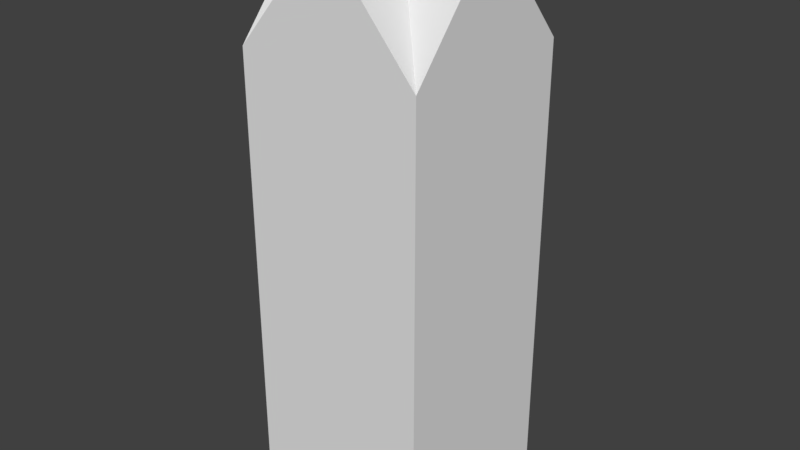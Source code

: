 # Source: oneCadillac.blend  (saved by Blender 2.78.0; exported with 4.5.12 LTS)
import bpy
from mathutils import Matrix  # noqa: F401  (used for matrix-valued properties, if any)

bpy.ops.wm.read_factory_settings(use_empty=True)
scene = bpy.context.scene
scene.name = 'Scene'

# ---- collections
col_collection_1 = bpy.data.collections.new('Collection 1'); scene.collection.children.link(col_collection_1)

# ---- materials (node trees are filled in below, after node groups)
mat_material = bpy.data.materials.new('Material')
mat_material.alpha_threshold = 0.0
mat_material.use_transparent_shadow = False
mat_material.roughness = 0.5
mat_material.line_color = (0.0, 0.0, 0.0, 1.0)

# ---- material node trees

# ---- world
world_world = bpy.data.worlds.new('World'); scene.world = world_world
world_world.color = (0.05088, 0.05088, 0.05088)
world_world.use_sun_shadow = False
world_world.sun_shadow_jitter_overblur = 0.0
world_world.cycles.sampling_method = 'MANUAL'

# ---- meshes
me_cube = bpy.data.meshes.new('Cube')
me_cube.from_pydata([(0.8275, -1.167, -1.0), (0.8275, -2.822, -1.0), (-0.8275, -2.822, -1.0), (-0.8275, -1.167, -1.0), (0.8275, -1.167, 3.069), (0.8275, -2.822, 3.069), (-0.8275, -2.822, 3.069), (-0.8275, -1.167, 3.069), (0.8275, -1.167, 3.069), (0.8275, -2.822, 3.069), (-0.8275, -1.167, 3.069), (-0.8275, -2.822, 3.069), (0.8275, -1.994, -1.0), (-0.8275, -1.994, -1.0), (0.8275, -1.994, 3.069), (-0.8275, -1.994, 3.069), (0.8275, -1.994, 4.044), (-0.8275, -1.994, 4.044), (1.041e-07, -1.167, -1.0), (-1.174e-07, -2.822, -1.0), (2.149e-07, -1.167, 3.069), (-4.498e-07, -2.822, 3.069), (2.149e-07, -1.167, 4.044), (-4.498e-07, -2.822, 4.044), (-1.728e-07, -1.994, 4.044), (-6.644e-09, -1.994, -1.0)], [], [(25, 19, 2, 13), (21, 5, 9, 23), (12, 14, 5, 1), (19, 21, 6, 2), (13, 15, 7, 3), (20, 18, 3, 7), (24, 11, 23), (14, 4, 8, 16), (15, 6, 11, 17), (20, 7, 10, 22), (7, 15, 17, 10), (5, 14, 16, 9), (22, 10, 24), (2, 6, 15, 13), (0, 4, 14, 12), (18, 25, 13, 3), (0, 12, 25, 18), (8, 22, 24), (4, 20, 22, 8), (16, 24, 9), (4, 0, 18, 20), (1, 5, 21, 19), (6, 21, 23, 11), (12, 1, 19, 25), (24, 16, 8), (11, 24, 17), (24, 10, 17), (9, 24, 23)])
_uv = me_cube.uv_layers.new(name='UVMap')
_uv.uv.foreach_set('vector', [0.4288, 0.1747, 0.4943, 0.1806, 0.4318, 0.1806, 0.4318, 0.1181, 0.7683, 0.8192, 0.9176, 0.8194, 0.9155, 0.8216, 0.77, 0.9542, 0.7691, 0.04331, 0.7676, 0.8155, 0.6213, 0.8193, 0.6133, 0.04331, 0.7696, 0.04328, 0.7683, 0.8192, 0.6213, 0.8217, 0.6133, 0.04331, 0.7691, 0.04337, 0.7677, 0.8157, 0.6214, 0.8194, 0.6133, 0.04338, 0.7685, 0.8192, 0.7696, 0.04331, 0.9271, 0.04521, 0.9178, 0.8194, 0.359, 0.9551, 0.2147, 0.7744, 0.357, 0.8435, 0.7676, 0.8155, 0.9162, 0.817, 0.9141, 0.8192, 0.7692, 0.9479, 0.7677, 0.8157, 0.9163, 0.8172, 0.9142, 0.8193, 0.7693, 0.9481, 0.7685, 0.8192, 0.9178, 0.8194, 0.9157, 0.8216, 0.7701, 0.9542, 0.6214, 0.8194, 0.7677, 0.8157, 0.7693, 0.9481, 0.6236, 0.8215, 0.6213, 0.8193, 0.7676, 0.8155, 0.7692, 0.9479, 0.6235, 0.8214, 0.357, 0.8435, 0.4993, 0.7744, 0.359, 0.9551, 0.9261, 0.04536, 0.9163, 0.8172, 0.7677, 0.8157, 0.7691, 0.04337, 0.926, 0.04532, 0.9162, 0.817, 0.7676, 0.8155, 0.7691, 0.04331, 0.4943, 0.05561, 0.4288, 0.1747, 0.4318, 0.1181, 0.4318, 0.05561, 0.5568, 0.05561, 0.5568, 0.1181, 0.4288, 0.1747, 0.4943, 0.05561, 0.2147, 0.7744, 0.357, 0.8435, 0.359, 0.9551, 0.6214, 0.8217, 0.7685, 0.8192, 0.7701, 0.9542, 0.6236, 0.8238, 0.357, 0.8435, 0.359, 0.9551, 0.2147, 0.7744, 0.6214, 0.8217, 0.6133, 0.04338, 0.7696, 0.04331, 0.7685, 0.8192, 0.9271, 0.04521, 0.9176, 0.8194, 0.7683, 0.8192, 0.7696, 0.04328, 0.6213, 0.8217, 0.7683, 0.8192, 0.77, 0.9542, 0.6234, 0.8238, 0.5568, 0.1181, 0.5568, 0.1806, 0.4943, 0.1806, 0.4288, 0.1747, 0.359, 0.9551, 0.357, 0.8435, 0.4993, 0.7744, 0.4993, 0.7744, 0.359, 0.9551, 0.357, 0.8435, 0.359, 0.9551, 0.2147, 0.7744, 0.357, 0.8435, 0.4993, 0.7744, 0.359, 0.9551, 0.357, 0.8435])
me_cube.materials.append(mat_material)
me_cube.use_remesh_preserve_volume = False
me_cube.use_remesh_preserve_attributes = False
me_cube.use_mirror_vertex_groups = False
me_cube.update()

# ---- objects
ob_cube = bpy.data.objects.new('Cube', me_cube)

# ---- transforms, parenting, visibility, modifiers, constraints
ob_cube.location = (-1.076, 104.1, 46.1)
ob_cube.scale = (45.62, 45.62, 45.62)
ob_cube.lock_rotations_4d = False
ob_cube.empty_display_type = 'ARROWS'
ob_cube.lineart.crease_threshold = 0.0

# ---- collection membership
col_collection_1.objects.link(ob_cube)

# ---- scene / render settings (as saved in the file)
scene.frame_start = 1; scene.frame_end = 250; scene.frame_set(1)
scene.render.engine = 'BLENDER_EEVEE_NEXT'
scene.render.resolution_percentage = 50
scene.render.dither_intensity = 0.0
scene.cycles.use_denoising = False
scene.cycles.samples = 128
scene.cycles.sampling_pattern = 'TABULATED_SOBOL'
scene.cycles.light_sampling_threshold = 0.0
scene.cycles.use_adaptive_sampling = False
scene.cycles.use_light_tree = False
scene.cycles.blur_glossy = 0.0
scene.cycles.sample_clamp_indirect = 0.0
scene.view_settings.view_transform = 'Standard'
bpy.context.view_layer.update()

# ---- added for rendering (the .blend has no active camera and no usable light): camera, sun
cam_auto = bpy.data.cameras.new('AutoCamera')
cam_auto.lens = 50.0
cam_auto.sensor_width = 36.0
cam_auto.clip_end = 4119.28
ob_auto_camera = bpy.data.objects.new('AutoCamera', cam_auto)
scene.collection.objects.link(ob_auto_camera)
ob_auto_camera.location = (233.642, -268.535, 303.321)
ob_auto_camera.rotation_euler = (1.09748, -7.21219e-08, 0.694738)
scene.camera = ob_auto_camera
light_auto_sun = bpy.data.lights.new('AutoSun', 'SUN')
light_auto_sun.energy = 3.0
light_auto_sun.angle = 0.0523599
ob_auto_sun = bpy.data.objects.new('AutoSun', light_auto_sun)
scene.collection.objects.link(ob_auto_sun)
ob_auto_sun.rotation_euler = (0.872665, 0.174533, 0.523599)
bpy.context.view_layer.update()
